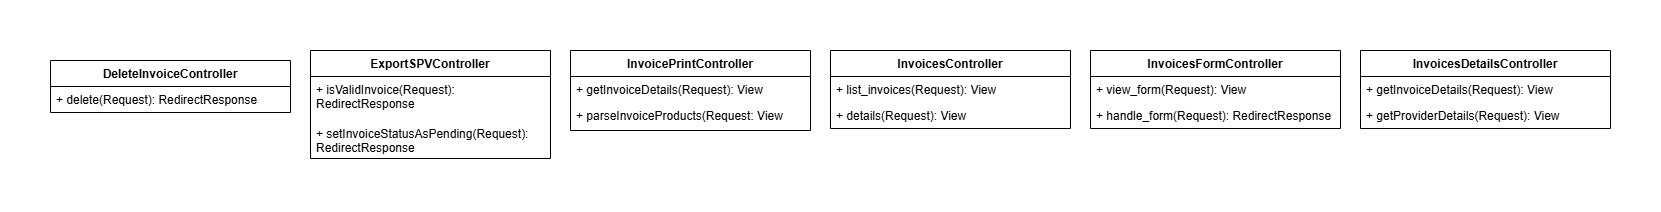

The diagram above was exported from draw.io. Its source (the exported page's mxGraphModel, read from the mxfile embedded in the PNG):
<mxGraphModel dx="943" dy="-623" grid="1" gridSize="10" guides="1" tooltips="1" connect="1" arrows="1" fold="1" page="1" pageScale="1" pageWidth="850" pageHeight="1100" math="0" shadow="0">
  <root>
    <mxCell id="0" />
    <mxCell id="1" parent="0" />
    <mxCell id="leaAc1cSQw1A-UC8O5um-205" value="InvoicesController" style="swimlane;fontStyle=1;align=center;verticalAlign=top;childLayout=stackLayout;horizontal=1;startSize=26;horizontalStack=0;resizeParent=1;resizeParentMax=0;resizeLast=0;collapsible=1;marginBottom=0;whiteSpace=wrap;html=1;" vertex="1" parent="1">
      <mxGeometry x="1270" y="1256" width="240" height="78" as="geometry" />
    </mxCell>
    <mxCell id="leaAc1cSQw1A-UC8O5um-206" value="+ list_invoices(Request): View" style="text;strokeColor=none;fillColor=none;align=left;verticalAlign=top;spacingLeft=4;spacingRight=4;overflow=hidden;rotatable=0;points=[[0,0.5],[1,0.5]];portConstraint=eastwest;whiteSpace=wrap;html=1;" vertex="1" parent="leaAc1cSQw1A-UC8O5um-205">
      <mxGeometry y="26" width="240" height="26" as="geometry" />
    </mxCell>
    <mxCell id="leaAc1cSQw1A-UC8O5um-207" value="+ details(Request): View" style="text;strokeColor=none;fillColor=none;align=left;verticalAlign=top;spacingLeft=4;spacingRight=4;overflow=hidden;rotatable=0;points=[[0,0.5],[1,0.5]];portConstraint=eastwest;whiteSpace=wrap;html=1;" vertex="1" parent="leaAc1cSQw1A-UC8O5um-205">
      <mxGeometry y="52" width="240" height="26" as="geometry" />
    </mxCell>
    <mxCell id="leaAc1cSQw1A-UC8O5um-208" value="InvoicesFormController" style="swimlane;fontStyle=1;align=center;verticalAlign=top;childLayout=stackLayout;horizontal=1;startSize=26;horizontalStack=0;resizeParent=1;resizeParentMax=0;resizeLast=0;collapsible=1;marginBottom=0;whiteSpace=wrap;html=1;" vertex="1" parent="1">
      <mxGeometry x="1530" y="1256" width="250" height="78" as="geometry" />
    </mxCell>
    <mxCell id="leaAc1cSQw1A-UC8O5um-209" value="+ view_form(Request): View" style="text;strokeColor=none;fillColor=none;align=left;verticalAlign=top;spacingLeft=4;spacingRight=4;overflow=hidden;rotatable=0;points=[[0,0.5],[1,0.5]];portConstraint=eastwest;whiteSpace=wrap;html=1;" vertex="1" parent="leaAc1cSQw1A-UC8O5um-208">
      <mxGeometry y="26" width="250" height="26" as="geometry" />
    </mxCell>
    <mxCell id="leaAc1cSQw1A-UC8O5um-210" value="+ handle_form(Request): RedirectResponse" style="text;strokeColor=none;fillColor=none;align=left;verticalAlign=top;spacingLeft=4;spacingRight=4;overflow=hidden;rotatable=0;points=[[0,0.5],[1,0.5]];portConstraint=eastwest;whiteSpace=wrap;html=1;" vertex="1" parent="leaAc1cSQw1A-UC8O5um-208">
      <mxGeometry y="52" width="250" height="26" as="geometry" />
    </mxCell>
    <mxCell id="leaAc1cSQw1A-UC8O5um-211" value="DeleteInvoiceController" style="swimlane;fontStyle=1;align=center;verticalAlign=top;childLayout=stackLayout;horizontal=1;startSize=26;horizontalStack=0;resizeParent=1;resizeParentMax=0;resizeLast=0;collapsible=1;marginBottom=0;whiteSpace=wrap;html=1;" vertex="1" parent="1">
      <mxGeometry x="490" y="1266" width="240" height="52" as="geometry" />
    </mxCell>
    <mxCell id="leaAc1cSQw1A-UC8O5um-212" value="+ delete(Request): RedirectResponse" style="text;strokeColor=none;fillColor=none;align=left;verticalAlign=top;spacingLeft=4;spacingRight=4;overflow=hidden;rotatable=0;points=[[0,0.5],[1,0.5]];portConstraint=eastwest;whiteSpace=wrap;html=1;" vertex="1" parent="leaAc1cSQw1A-UC8O5um-211">
      <mxGeometry y="26" width="240" height="26" as="geometry" />
    </mxCell>
    <mxCell id="leaAc1cSQw1A-UC8O5um-213" value="ExportSPVController" style="swimlane;fontStyle=1;align=center;verticalAlign=top;childLayout=stackLayout;horizontal=1;startSize=26;horizontalStack=0;resizeParent=1;resizeParentMax=0;resizeLast=0;collapsible=1;marginBottom=0;whiteSpace=wrap;html=1;" vertex="1" parent="1">
      <mxGeometry x="750" y="1256" width="240" height="108" as="geometry" />
    </mxCell>
    <mxCell id="leaAc1cSQw1A-UC8O5um-214" value="+ isValidInvoice(Request): RedirectResponse" style="text;strokeColor=none;fillColor=none;align=left;verticalAlign=top;spacingLeft=4;spacingRight=4;overflow=hidden;rotatable=0;points=[[0,0.5],[1,0.5]];portConstraint=eastwest;whiteSpace=wrap;html=1;" vertex="1" parent="leaAc1cSQw1A-UC8O5um-213">
      <mxGeometry y="26" width="240" height="44" as="geometry" />
    </mxCell>
    <mxCell id="leaAc1cSQw1A-UC8O5um-215" value="+ setInvoiceStatusAsPending(Request): RedirectResponse" style="text;strokeColor=none;fillColor=none;align=left;verticalAlign=top;spacingLeft=4;spacingRight=4;overflow=hidden;rotatable=0;points=[[0,0.5],[1,0.5]];portConstraint=eastwest;whiteSpace=wrap;html=1;" vertex="1" parent="leaAc1cSQw1A-UC8O5um-213">
      <mxGeometry y="70" width="240" height="38" as="geometry" />
    </mxCell>
    <mxCell id="leaAc1cSQw1A-UC8O5um-216" value="InvoicePrintController" style="swimlane;fontStyle=1;align=center;verticalAlign=top;childLayout=stackLayout;horizontal=1;startSize=26;horizontalStack=0;resizeParent=1;resizeParentMax=0;resizeLast=0;collapsible=1;marginBottom=0;whiteSpace=wrap;html=1;" vertex="1" parent="1">
      <mxGeometry x="1010" y="1256" width="240" height="80" as="geometry" />
    </mxCell>
    <mxCell id="leaAc1cSQw1A-UC8O5um-217" value="+ getInvoiceDetails(Request): View" style="text;strokeColor=none;fillColor=none;align=left;verticalAlign=top;spacingLeft=4;spacingRight=4;overflow=hidden;rotatable=0;points=[[0,0.5],[1,0.5]];portConstraint=eastwest;whiteSpace=wrap;html=1;" vertex="1" parent="leaAc1cSQw1A-UC8O5um-216">
      <mxGeometry y="26" width="240" height="26" as="geometry" />
    </mxCell>
    <mxCell id="leaAc1cSQw1A-UC8O5um-218" value="+&amp;nbsp;parseInvoiceProducts(Request: View" style="text;strokeColor=none;fillColor=none;align=left;verticalAlign=top;spacingLeft=4;spacingRight=4;overflow=hidden;rotatable=0;points=[[0,0.5],[1,0.5]];portConstraint=eastwest;whiteSpace=wrap;html=1;" vertex="1" parent="leaAc1cSQw1A-UC8O5um-216">
      <mxGeometry y="52" width="240" height="28" as="geometry" />
    </mxCell>
    <mxCell id="leaAc1cSQw1A-UC8O5um-219" value="InvoicesDetailsController" style="swimlane;fontStyle=1;align=center;verticalAlign=top;childLayout=stackLayout;horizontal=1;startSize=26;horizontalStack=0;resizeParent=1;resizeParentMax=0;resizeLast=0;collapsible=1;marginBottom=0;whiteSpace=wrap;html=1;" vertex="1" parent="1">
      <mxGeometry x="1800" y="1256" width="250" height="78" as="geometry" />
    </mxCell>
    <mxCell id="leaAc1cSQw1A-UC8O5um-220" value="+&amp;nbsp;getInvoiceDetails(Request): View" style="text;strokeColor=none;fillColor=none;align=left;verticalAlign=top;spacingLeft=4;spacingRight=4;overflow=hidden;rotatable=0;points=[[0,0.5],[1,0.5]];portConstraint=eastwest;whiteSpace=wrap;html=1;" vertex="1" parent="leaAc1cSQw1A-UC8O5um-219">
      <mxGeometry y="26" width="250" height="26" as="geometry" />
    </mxCell>
    <mxCell id="leaAc1cSQw1A-UC8O5um-221" value="+&amp;nbsp;getProviderDetails(Request): View" style="text;strokeColor=none;fillColor=none;align=left;verticalAlign=top;spacingLeft=4;spacingRight=4;overflow=hidden;rotatable=0;points=[[0,0.5],[1,0.5]];portConstraint=eastwest;whiteSpace=wrap;html=1;" vertex="1" parent="leaAc1cSQw1A-UC8O5um-219">
      <mxGeometry y="52" width="250" height="26" as="geometry" />
    </mxCell>
  </root>
</mxGraphModel>